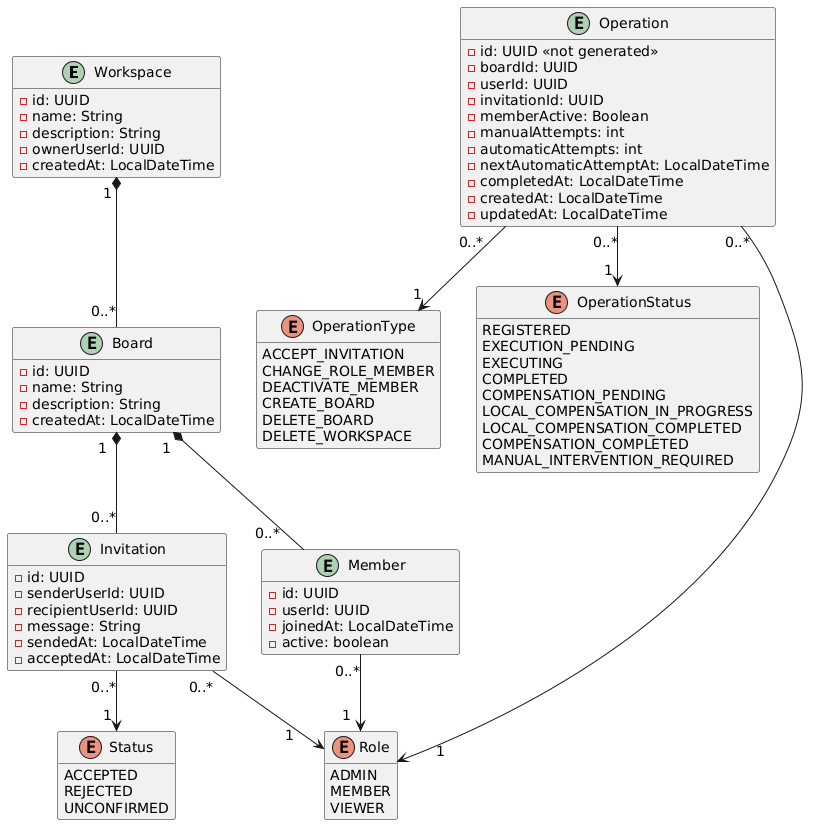

The diagram above was rendered by PlantUML. Its source (embedded in the PNG):
@startuml
hide methods
skinparam ArrowFontSize 14

entity Workspace {
    - id: UUID
    - name: String
    - description: String
    - ownerUserId: UUID
    - createdAt: LocalDateTime
}

entity Board {
    - id: UUID
    - name: String
    - description: String
    - createdAt: LocalDateTime
}

entity Invitation {
    - id: UUID
    - senderUserId: UUID
    - recipientUserId: UUID
    - message: String
    - sendedAt: LocalDateTime
    - acceptedAt: LocalDateTime
}

entity Member {
    - id: UUID
    - userId: UUID
    - joinedAt: LocalDateTime
    - active: boolean
}

enum Role {
    ADMIN
    MEMBER
    VIEWER
}

enum Status {
    ACCEPTED
    REJECTED
    UNCONFIRMED
}

entity Operation {
  - id: UUID <<not generated>>
  'Datos necesarios
  - boardId: UUID
  - userId: UUID
  - invitationId: UUID
  'Se utiliza Boolean para poder establecer el valor "null" aparte de true o false
  - memberActive: Boolean
  'Ambos son de tipo entero, no pueden ser "null"
  - manualAttempts: int
  - automaticAttempts: int
  - nextAutomaticAttemptAt: LocalDateTime
  - completedAt: LocalDateTime
  - createdAt: LocalDateTime
  - updatedAt: LocalDateTime
}

enum OperationType {
  ACCEPT_INVITATION
  CHANGE_ROLE_MEMBER
  DEACTIVATE_MEMBER
  CREATE_BOARD
  DELETE_BOARD
  DELETE_WORKSPACE
}


enum OperationStatus {
  REGISTERED
  EXECUTION_PENDING
  EXECUTING
  COMPLETED
  COMPENSATION_PENDING
  LOCAL_COMPENSATION_IN_PROGRESS
  LOCAL_COMPENSATION_COMPLETED
  COMPENSATION_COMPLETED
  MANUAL_INTERVENTION_REQUIRED
}

Workspace "1 " *-- "0..*" Board
Board " 1  " *-- "0..*   " Member
Board "1  " *-- "0..*" Invitation
Member "0..*" --> "1  " Role
Invitation "0..*  " --> "1     " Role
Invitation "0..*" --> "1 " Status

Operation "0..*   " --> "1 " OperationType
Operation "0..*" --> "1 " OperationStatus
Operation "0..*" ----> "       1  " Role
@enduml